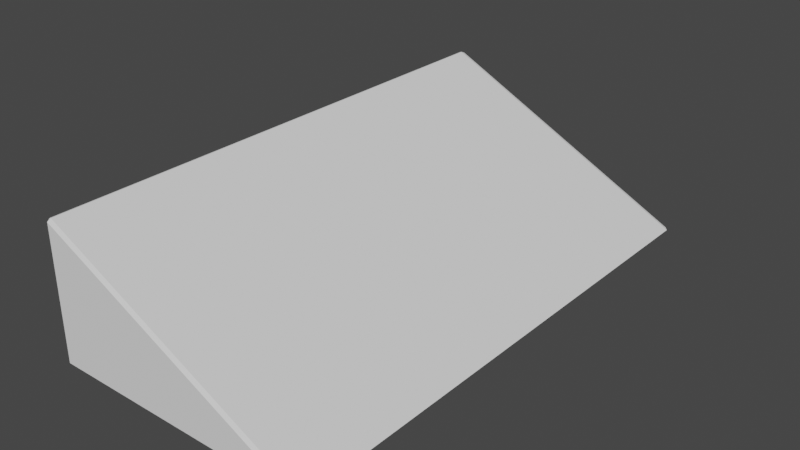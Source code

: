 # Source: BaseCube.blend  (saved by Blender 2.93.21; exported with 4.5.12 LTS)
import bpy
from mathutils import Matrix  # noqa: F401  (used for matrix-valued properties, if any)

bpy.ops.wm.read_factory_settings(use_empty=True)
scene = bpy.context.scene
scene.name = 'Scene'

# ---- collections
col_collection = bpy.data.collections.new('Collection'); scene.collection.children.link(col_collection)

# ---- world
world_world = bpy.data.worlds.new('World'); scene.world = world_world
world_world.use_nodes = True; world_world.node_tree.nodes.clear()
_N = world_world.node_tree.nodes; _L = world_world.node_tree.links
n0 = _N.new('ShaderNodeOutputWorld'); n0.name = 'World Output'; n0.location = (300, 300)
n1 = _N.new('ShaderNodeBackground'); n1.name = 'Background'; n1.location = (10, 300)
n1.inputs[0].default_value = (0.05088, 0.05088, 0.05088, 1.0)
_L.new(n1.outputs[0], n0.inputs[0])
n0.is_active_output = True
world_world.color = (0.05088, 0.05088, 0.05088)
world_world.use_sun_shadow = False
world_world.sun_shadow_jitter_overblur = 0.0

# ---- meshes
me_cube_001 = bpy.data.meshes.new('Cube.001')
me_cube_001.from_pydata([(-0.985, -0.985, -1.0), (-0.985, -1.0, -0.985), (-1.0, -0.985, -0.985), (-0.985, -1.0, 0.9639), (-0.9894, -0.985, 0.9894), (-1.0, -0.985, 0.985), (-0.985, 0.985, -1.0), (-1.0, 0.985, -0.985), (-0.985, 1.0, -0.985), (-0.9894, 0.985, 0.9894), (-0.985, 1.0, 0.9639), (-1.0, 0.985, 0.985), (0.9639, -1.0, -0.985), (0.985, -0.985, -1.0), (0.9894, -0.985, -0.9894), (0.985, 0.985, -1.0), (0.9639, 1.0, -0.985), (0.9894, 0.985, -0.9894)], [], [(3, 1, 12), (9, 4, 14, 17), (8, 10, 16), (2, 5, 11, 7), (0, 1, 2), (3, 4, 5), (6, 7, 8), (9, 10, 11), (12, 13, 14), (15, 16, 17), (6, 0, 2, 7), (1, 3, 5, 2), (4, 9, 11, 5), (10, 8, 7, 11), (15, 6, 8, 16), (9, 17, 16, 10), (3, 12, 14, 4), (13, 15, 17, 14), (0, 13, 12, 1), (6, 15, 13, 0)])
_uv = me_cube_001.uv_layers.new(name='UVMap')
_uv.uv.foreach_set('vector', [0.6178, 0.01355, 0.1306, 0.7444, 0.3742, 0.7444, 0.6237, 0.25, 0.6237, 0.005302, 0.3763, 0.7447, 0.3763, 0.5, 0.1306, 0.4981, 0.6178, 0.2545, 0.3742, 0.4981, 0.3769, 0.00187, 0.6231, 0.00187, 0.6231, 0.2481, 0.3769, 0.2481, 0.1269, 0.7481, 0.1269, 0.75, 0.125, 0.7481, 0.6205, 0.0, 0.625, 0.00187, 0.625, 0.00187, 0.1269, 0.5019, 0.125, 0.5019, 0.1269, 0.5, 0.6237, 0.25, 0.6218, 0.2532, 0.625, 0.2481, 0.3742, 0.7444, 0.3731, 0.7481, 0.3763, 0.7447, 0.3731, 0.5019, 0.3742, 0.4981, 0.3763, 0.5, 0.1269, 0.5019, 0.1269, 0.7481, 0.125, 0.7481, 0.125, 0.5019, 0.3769, 0.0, 0.6205, 0.0, 0.6231, 0.00187, 0.3769, 0.00187, 0.6237, 0.005302, 0.6237, 0.25, 0.6231, 0.2481, 0.6231, 0.00187, 0.6205, 0.25, 0.3769, 0.25, 0.3769, 0.2481, 0.6231, 0.2481, 0.3731, 0.5019, 0.1269, 0.5019, 0.1306, 0.4981, 0.3742, 0.4981, 0.6237, 0.25, 0.3763, 0.5, 0.3742, 0.4981, 0.6178, 0.2545, 0.6178, 0.01355, 0.3742, 0.7444, 0.3763, 0.7447, 0.6237, 0.005302, 0.3731, 0.7481, 0.3731, 0.5019, 0.3763, 0.5, 0.3763, 0.7447, 0.1269, 0.7481, 0.3731, 0.7481, 0.3742, 0.7444, 0.1306, 0.7444, 0.1269, 0.5019, 0.3731, 0.5019, 0.3731, 0.7481, 0.1269, 0.7481])
me_cube_001.use_remesh_fix_poles = True
me_cube_001.use_remesh_preserve_attributes = False
me_cube_001.update()

# ---- objects
ob_cube = bpy.data.objects.new('Cube', me_cube_001)

# ---- transforms, parenting, visibility, modifiers, constraints
ob_cube.location = (0.0, 0.0, 0.0)
ob_cube.scale = (0.2, 0.4, 0.1)

# ---- collection membership
col_collection.objects.link(ob_cube)

# ---- scene / render settings (as saved in the file)
scene.frame_start = 1; scene.frame_end = 250; scene.frame_set(1)
scene.render.engine = 'BLENDER_EEVEE_NEXT'
scene.cycles.use_denoising = False
scene.cycles.samples = 128
scene.cycles.sampling_pattern = 'TABULATED_SOBOL'
scene.cycles.use_adaptive_sampling = False
scene.cycles.use_light_tree = False
scene.view_settings.view_transform = 'Filmic'
bpy.context.view_layer.update()

# ---- added for rendering (the .blend has no active camera and no usable light): camera, sun
cam_auto = bpy.data.cameras.new('AutoCamera')
cam_auto.lens = 50.0
cam_auto.sensor_width = 36.0
cam_auto.clip_end = 1000.0
ob_auto_camera = bpy.data.objects.new('AutoCamera', cam_auto)
scene.collection.objects.link(ob_auto_camera)
ob_auto_camera.location = (0.845859, -1.0163, 0.677004)
ob_auto_camera.rotation_euler = (1.09748, -7.21219e-08, 0.694738)
scene.camera = ob_auto_camera
light_auto_sun = bpy.data.lights.new('AutoSun', 'SUN')
light_auto_sun.energy = 3.0
light_auto_sun.angle = 0.0523599
ob_auto_sun = bpy.data.objects.new('AutoSun', light_auto_sun)
scene.collection.objects.link(ob_auto_sun)
ob_auto_sun.rotation_euler = (0.872665, 0.174533, 0.523599)
bpy.context.view_layer.update()

